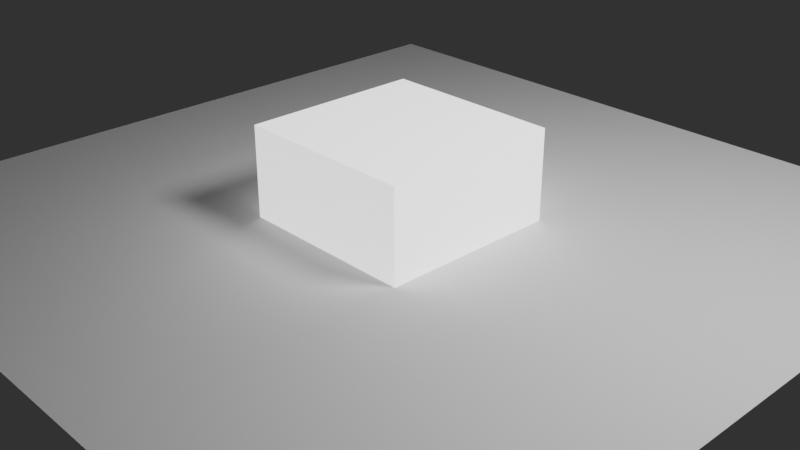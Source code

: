# Source: CRS.blend  (saved by Blender 4.3.18; exported with 4.5.12 LTS)
import bpy
from mathutils import Matrix  # noqa: F401  (used for matrix-valued properties, if any)

bpy.ops.wm.read_factory_settings(use_empty=True)
scene = bpy.context.scene
scene.name = 'Scene'

# ---- collections
col_models = bpy.data.collections.new('Models'); scene.collection.children.link(col_models)
col_lighting = bpy.data.collections.new('Lighting'); scene.collection.children.link(col_lighting)
col_rigs = bpy.data.collections.new('Rigs'); scene.collection.children.link(col_rigs)
col_other = bpy.data.collections.new('Other'); scene.collection.children.link(col_other)

# ---- materials (node trees are filled in below, after node groups)
mat_material = bpy.data.materials.new('Material')
mat_material.alpha_threshold = 0.0
mat_material.roughness = 0.5
mat_material.line_color = (0.0, 0.0, 0.0, 1.0)

# ---- node groups
ng_camera_ray_separator = bpy.data.node_groups.new('Camera Ray Separator', 'ShaderNodeTree')
_s = ng_camera_ray_separator.interface.new_socket(name='Color', in_out='OUTPUT', socket_type='NodeSocketColor')
_s.default_value = (0.0, 0.0, 0.0, 0.0)
_s = ng_camera_ray_separator.interface.new_socket(name='Value', in_out='OUTPUT', socket_type='NodeSocketFloat')
_s = ng_camera_ray_separator.interface.new_socket(name='Camera Color', in_out='INPUT', socket_type='NodeSocketColor')
_s.default_value = (1.0, 1.0, 1.0, 1.0)
_s = ng_camera_ray_separator.interface.new_socket(name='Non-Camera Color', in_out='INPUT', socket_type='NodeSocketColor')
_s.default_value = (1.0, 1.0, 1.0, 1.0)
_s = ng_camera_ray_separator.interface.new_socket(name='Camera Value', in_out='INPUT', socket_type='NodeSocketFloat')
_s.default_value = 1.0
_s.min_value = -1e+04
_s.max_value = 1e+04
_s = ng_camera_ray_separator.interface.new_socket(name='Non-Camera Value', in_out='INPUT', socket_type='NodeSocketFloat')
_s.default_value = 1.0
_s.min_value = -1e+04
_s.max_value = 1e+04
_N = ng_camera_ray_separator.nodes; _L = ng_camera_ray_separator.links
n0 = _N.new('ShaderNodeLightPath'); n0.name = 'Light Path'; n0.location = (-126, -91)
n1 = _N.new('ShaderNodeMix'); n1.name = 'Mix'; n1.location = (126, -100)
n2 = _N.new('ShaderNodeMix'); n2.name = 'Mix.001'; n2.location = (127, 120)
n2.data_type = 'RGBA'
n3 = _N.new('NodeGroupInput'); n3.name = 'Group Input'; n3.location = (-326, 0)
n4 = _N.new('NodeGroupOutput'); n4.name = 'Group Output'; n4.location = (316, 0)
_L.new(n0.outputs[0], n2.inputs[0])
_L.new(n0.outputs[0], n1.inputs[0])
_L.new(n3.outputs[3], n1.inputs[2])
_L.new(n3.outputs[2], n1.inputs[3])
_L.new(n3.outputs[1], n2.inputs[6])
_L.new(n3.outputs[0], n2.inputs[7])
_L.new(n1.outputs[0], n4.inputs[1])
_L.new(n2.outputs[2], n4.inputs[0])
n4.is_active_output = True

# ---- material node trees
mat_material.use_nodes = True; mat_material.node_tree.nodes.clear()
_N = mat_material.node_tree.nodes; _L = mat_material.node_tree.links
n0 = _N.new('ShaderNodeOutputMaterial'); n0.name = 'Material Output'; n0.location = (300, 300)
n1 = _N.new('ShaderNodeBsdfPrincipled'); n1.name = 'Principled BSDF'; n1.location = (10, 300)
n1.distribution = 'GGX'
n1.subsurface_method = 'RANDOM_WALK_SKIN'
n1.inputs[3].default_value = 1.45
n2 = _N.new('ShaderNodeGroup'); n2.name = 'Group'; n2.location = (-164, 3)
n2.node_tree = ng_camera_ray_separator
n2.inputs[0].default_value = (1.0, 1.0, 1.0, 1.0)
n2.inputs[1].default_value = (1.0, 1.0, 1.0, 1.0)
n2.inputs[2].default_value = 1.0
n2.inputs[3].default_value = 1.0
_L.new(n1.outputs[0], n0.inputs[0])
_L.new(n2.outputs[0], n1.inputs[27])
_L.new(n2.outputs[1], n1.inputs[28])
n0.is_active_output = True

# ---- world
world_world = bpy.data.worlds.new('World'); scene.world = world_world
world_world.use_nodes = True; world_world.node_tree.nodes.clear()
_N = world_world.node_tree.nodes; _L = world_world.node_tree.links
n0 = _N.new('ShaderNodeOutputWorld'); n0.name = 'World Output'; n0.location = (300, 300)
n1 = _N.new('ShaderNodeBackground'); n1.name = 'Background'; n1.location = (10, 300)
n1.inputs[0].default_value = (0.05088, 0.05088, 0.05088, 1.0)
_L.new(n1.outputs[0], n0.inputs[0])
n0.is_active_output = True
world_world.color = (0.05088, 0.05088, 0.05088)
world_world.sun_shadow_jitter_overblur = 0.0

# ---- cameras
cam_camera = bpy.data.cameras.new('Camera')
cam_camera.clip_end = 100.0
cam_camera.ortho_scale = 7.314

# ---- lights
light_light = bpy.data.lights.new('Light', 'POINT')
light_light.transmission_factor = 0.0
light_light.use_soft_falloff = False
light_light.energy = 1000.0
light_light.shadow_soft_size = 1.0
light_light.shadow_maximum_resolution = 0.002
light_light.use_absolute_resolution = True

# ---- meshes
me_cube = bpy.data.meshes.new('Cube')
me_cube.from_pydata([(1.0, 1.0, 1.0), (1.0, 1.0, -1.0), (1.0, -1.0, 1.0), (1.0, -1.0, -1.0), (-1.0, 1.0, 1.0), (-1.0, 1.0, -1.0), (-1.0, -1.0, 1.0), (-1.0, -1.0, -1.0)], [], [(0, 4, 6, 2), (3, 2, 6, 7), (7, 6, 4, 5), (5, 1, 3, 7), (1, 0, 2, 3), (5, 4, 0, 1)])
_uv = me_cube.uv_layers.new(name='UVMap')
_uv.uv.foreach_set('vector', [0.625, 0.5, 0.875, 0.5, 0.875, 0.75, 0.625, 0.75, 0.375, 0.75, 0.625, 0.75, 0.625, 1.0, 0.375, 1.0, 0.375, 0.0, 0.625, 0.0, 0.625, 0.25, 0.375, 0.25, 0.125, 0.5, 0.375, 0.5, 0.375, 0.75, 0.125, 0.75, 0.375, 0.5, 0.625, 0.5, 0.625, 0.75, 0.375, 0.75, 0.375, 0.25, 0.625, 0.25, 0.625, 0.5, 0.375, 0.5])
me_cube.materials.append(mat_material)
me_cube.use_mirror_vertex_groups = False
me_cube.update()
me_plane = bpy.data.meshes.new('Plane')
me_plane.from_pydata([(-1.0, -1.0, 0.0), (1.0, -1.0, 0.0), (-1.0, 1.0, 0.0), (1.0, 1.0, 0.0)], [], [(0, 1, 3, 2)])
_uv = me_plane.uv_layers.new(name='UVMap')
_uv.uv.foreach_set('vector', [0.0, 0.0, 1.0, 0.0, 1.0, 1.0, 0.0, 1.0])
me_plane.update()

# ---- objects
ob_cube = bpy.data.objects.new('Cube', me_cube)
ob_plane = bpy.data.objects.new('Plane', me_plane)
ob_light = bpy.data.objects.new('Light', light_light)
ob_camera = bpy.data.objects.new('Camera', cam_camera)

# ---- transforms, parenting, visibility, modifiers, constraints
ob_cube.location = (0.0, 0.0, 0.0)
ob_cube.lock_rotations_4d = False
ob_cube.empty_display_type = 'ARROWS'
ob_cube.lineart.crease_threshold = 0.0
ob_plane.location = (0.0, 0.0, 0.0)
ob_plane.scale = (4.183, 4.183, 4.183)
ob_light.location = (4.076, 1.005, 5.904)
ob_light.rotation_euler = (0.6503, 0.05522, 1.866)
ob_light.lock_rotations_4d = False
ob_light.empty_display_type = 'ARROWS'
ob_light.color = (0.0, 0.0, 0.0, 0.0)
ob_light.lineart.crease_threshold = 0.0
ob_camera.location = (7.359, -6.926, 4.958)
ob_camera.rotation_euler = (1.109, 0.0, 0.8149)
ob_camera.lock_rotations_4d = False
ob_camera.empty_display_type = 'ARROWS'
ob_camera.color = (0.0, 0.0, 0.0, 0.0)
ob_camera.display_type = 'WIRE'
ob_camera.lineart.crease_threshold = 0.0

# ---- collection membership
col_models.objects.link(ob_cube)
col_models.objects.link(ob_plane)
col_lighting.objects.link(ob_light)
col_other.objects.link(ob_camera)

# ---- scene / render settings (as saved in the file)
scene.camera = ob_camera
scene.frame_start = 0; scene.frame_end = 250; scene.frame_set(0)
scene.render.engine = 'CYCLES'
scene.render.image_settings.color_mode = 'RGB'
scene.render.image_settings.exr_codec = 'DWAA'
scene.render.resolution_x = 2560
scene.render.resolution_y = 1440
scene.render.resolution_percentage = 50
scene.render.preview_pixel_size = '2'
scene.render.fps = 30
scene.render.use_motion_blur = True
scene.render.simplify_subdivision = 0
scene.render.use_persistent_data = True
scene.render.compositor_device = 'GPU'
scene.cycles.denoising_use_gpu = True
scene.cycles.preview_denoising_quality = 'HIGH'
scene.cycles.samples = 60
scene.cycles.adaptive_min_samples = 20
scene.cycles.caustics_reflective = False
scene.cycles.caustics_refractive = False
scene.cycles.diffuse_bounces = 8
scene.cycles.glossy_bounces = 8
scene.cycles.volume_bounces = 4
scene.cycles.transparent_max_bounces = 1024
scene.cycles.use_camera_cull = True
scene.cycles.use_distance_cull = True
scene.cycles.use_auto_tile = False
scene.eevee.taa_samples = 32
scene.eevee.taa_render_samples = 32
scene.eevee.use_volumetric_shadows = True
scene.eevee.use_gtao = True
scene.eevee.fast_gi_step_count = 16
scene.eevee.fast_gi_resolution = '4'
scene.eevee.use_bokeh_jittered = True
scene.eevee.bokeh_overblur = 20.0
scene.eevee.shadow_step_count = 16
scene.eevee.overscan_size = 10.0
scene.eevee.ray_tracing_options.resolution_scale = '4'
scene.eevee.ray_tracing_options.trace_max_roughness = 0.0
scene.eevee.use_raytracing = True
scene.view_settings.look = 'AgX - Medium High Contrast'
bpy.context.view_layer.update()
